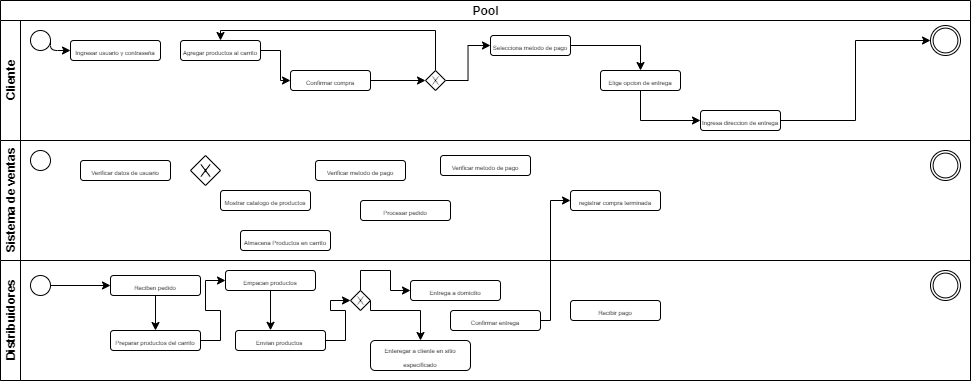

The diagram above was exported from draw.io. Its source (the exported page's mxGraphModel, read from the mxfile embedded in the PNG):
<mxGraphModel dx="204" dy="228" grid="1" gridSize="10" guides="1" tooltips="1" connect="1" arrows="1" fold="1" page="1" pageScale="1" pageWidth="850" pageHeight="1100" background="#ffffff" math="0" shadow="0">
  <root>
    <mxCell id="0" />
    <mxCell id="1" parent="0" />
    <mxCell id="LAef1w2Ub8PIJbOYtXi8-1" value="Pool" style="swimlane;html=1;childLayout=stackLayout;resizeParent=1;resizeParentMax=0;horizontal=1;startSize=20;horizontalStack=0;" vertex="1" parent="1">
      <mxGeometry x="110" width="970" height="380" as="geometry" />
    </mxCell>
    <mxCell id="LAef1w2Ub8PIJbOYtXi8-2" value="Cliente" style="swimlane;html=1;startSize=20;horizontal=0;" vertex="1" parent="LAef1w2Ub8PIJbOYtXi8-1">
      <mxGeometry y="20" width="970" height="120" as="geometry" />
    </mxCell>
    <mxCell id="LAef1w2Ub8PIJbOYtXi8-5" value="" style="shape=mxgraph.bpmn.shape;html=1;verticalLabelPosition=bottom;labelBackgroundColor=#ffffff;verticalAlign=top;align=center;perimeter=ellipsePerimeter;outlineConnect=0;outline=standard;symbol=general;" vertex="1" parent="LAef1w2Ub8PIJbOYtXi8-2">
      <mxGeometry x="30" y="10" width="20" height="20" as="geometry" />
    </mxCell>
    <mxCell id="LAef1w2Ub8PIJbOYtXi8-7" value="&lt;font style=&quot;font-size: 6px&quot;&gt;Ingresar usuario y contraseña&lt;/font&gt;" style="rounded=1;whiteSpace=wrap;html=1;" vertex="1" parent="LAef1w2Ub8PIJbOYtXi8-2">
      <mxGeometry x="70" y="20" width="90" height="20" as="geometry" />
    </mxCell>
    <mxCell id="LAef1w2Ub8PIJbOYtXi8-6" value="" style="endArrow=classic;html=1;exitX=1;exitY=0.5;exitDx=0;exitDy=0;" edge="1" parent="LAef1w2Ub8PIJbOYtXi8-2" source="LAef1w2Ub8PIJbOYtXi8-5" target="LAef1w2Ub8PIJbOYtXi8-7">
      <mxGeometry width="50" height="50" relative="1" as="geometry">
        <mxPoint x="40" y="90" as="sourcePoint" />
        <mxPoint x="70" y="30" as="targetPoint" />
        <Array as="points">
          <mxPoint x="50" y="30" />
        </Array>
      </mxGeometry>
    </mxCell>
    <mxCell id="LAef1w2Ub8PIJbOYtXi8-68" style="edgeStyle=orthogonalEdgeStyle;rounded=0;orthogonalLoop=1;jettySize=auto;html=1;exitX=1;exitY=0.5;exitDx=0;exitDy=0;entryX=0;entryY=0.5;entryDx=0;entryDy=0;" edge="1" parent="LAef1w2Ub8PIJbOYtXi8-2" source="LAef1w2Ub8PIJbOYtXi8-15" target="LAef1w2Ub8PIJbOYtXi8-17">
      <mxGeometry relative="1" as="geometry" />
    </mxCell>
    <mxCell id="LAef1w2Ub8PIJbOYtXi8-15" value="&lt;font style=&quot;font-size: 6px&quot;&gt;Agregar productos al carrito&lt;/font&gt;" style="rounded=1;whiteSpace=wrap;html=1;" vertex="1" parent="LAef1w2Ub8PIJbOYtXi8-2">
      <mxGeometry x="180" y="20" width="80" height="20" as="geometry" />
    </mxCell>
    <mxCell id="LAef1w2Ub8PIJbOYtXi8-70" style="edgeStyle=orthogonalEdgeStyle;rounded=0;orthogonalLoop=1;jettySize=auto;html=1;exitX=1;exitY=0.5;exitDx=0;exitDy=0;entryX=0;entryY=0.5;entryDx=0;entryDy=0;" edge="1" parent="LAef1w2Ub8PIJbOYtXi8-2" source="LAef1w2Ub8PIJbOYtXi8-17" target="LAef1w2Ub8PIJbOYtXi8-69">
      <mxGeometry relative="1" as="geometry" />
    </mxCell>
    <mxCell id="LAef1w2Ub8PIJbOYtXi8-17" value="&lt;font style=&quot;font-size: 6px&quot;&gt;Confirmar compra&lt;/font&gt;" style="rounded=1;whiteSpace=wrap;html=1;" vertex="1" parent="LAef1w2Ub8PIJbOYtXi8-2">
      <mxGeometry x="290" y="50" width="80" height="20" as="geometry" />
    </mxCell>
    <mxCell id="LAef1w2Ub8PIJbOYtXi8-73" style="edgeStyle=orthogonalEdgeStyle;rounded=0;orthogonalLoop=1;jettySize=auto;html=1;exitX=1;exitY=0.5;exitDx=0;exitDy=0;entryX=0.5;entryY=0;entryDx=0;entryDy=0;" edge="1" parent="LAef1w2Ub8PIJbOYtXi8-2" source="LAef1w2Ub8PIJbOYtXi8-18" target="LAef1w2Ub8PIJbOYtXi8-19">
      <mxGeometry relative="1" as="geometry" />
    </mxCell>
    <mxCell id="LAef1w2Ub8PIJbOYtXi8-18" value="&lt;font style=&quot;font-size: 6px&quot;&gt;Selecciona metodo de pago&lt;/font&gt;" style="rounded=1;whiteSpace=wrap;html=1;" vertex="1" parent="LAef1w2Ub8PIJbOYtXi8-2">
      <mxGeometry x="490" y="15" width="80" height="20" as="geometry" />
    </mxCell>
    <mxCell id="LAef1w2Ub8PIJbOYtXi8-74" style="edgeStyle=orthogonalEdgeStyle;rounded=0;orthogonalLoop=1;jettySize=auto;html=1;exitX=0.5;exitY=1;exitDx=0;exitDy=0;entryX=0;entryY=0.5;entryDx=0;entryDy=0;" edge="1" parent="LAef1w2Ub8PIJbOYtXi8-2" source="LAef1w2Ub8PIJbOYtXi8-19" target="LAef1w2Ub8PIJbOYtXi8-20">
      <mxGeometry relative="1" as="geometry" />
    </mxCell>
    <mxCell id="LAef1w2Ub8PIJbOYtXi8-19" value="&lt;font style=&quot;font-size: 6px&quot;&gt;Elige opcion de entrega&lt;/font&gt;" style="rounded=1;whiteSpace=wrap;html=1;" vertex="1" parent="LAef1w2Ub8PIJbOYtXi8-2">
      <mxGeometry x="600" y="50" width="80" height="20" as="geometry" />
    </mxCell>
    <mxCell id="LAef1w2Ub8PIJbOYtXi8-75" style="edgeStyle=orthogonalEdgeStyle;rounded=0;orthogonalLoop=1;jettySize=auto;html=1;exitX=1;exitY=0.5;exitDx=0;exitDy=0;entryX=0;entryY=0.5;entryDx=0;entryDy=0;" edge="1" parent="LAef1w2Ub8PIJbOYtXi8-2" source="LAef1w2Ub8PIJbOYtXi8-20" target="LAef1w2Ub8PIJbOYtXi8-21">
      <mxGeometry relative="1" as="geometry" />
    </mxCell>
    <mxCell id="LAef1w2Ub8PIJbOYtXi8-20" value="&lt;font style=&quot;font-size: 6px&quot;&gt;Ingresa direccion de entrega&lt;/font&gt;" style="rounded=1;whiteSpace=wrap;html=1;" vertex="1" parent="LAef1w2Ub8PIJbOYtXi8-2">
      <mxGeometry x="700" y="90" width="80" height="20" as="geometry" />
    </mxCell>
    <mxCell id="LAef1w2Ub8PIJbOYtXi8-21" value="" style="shape=mxgraph.bpmn.shape;html=1;verticalLabelPosition=bottom;labelBackgroundColor=#ffffff;verticalAlign=top;align=center;perimeter=ellipsePerimeter;outlineConnect=0;outline=throwing;symbol=general;" vertex="1" parent="LAef1w2Ub8PIJbOYtXi8-2">
      <mxGeometry x="930" y="5" width="30" height="30" as="geometry" />
    </mxCell>
    <mxCell id="LAef1w2Ub8PIJbOYtXi8-71" style="edgeStyle=orthogonalEdgeStyle;rounded=0;orthogonalLoop=1;jettySize=auto;html=1;exitX=0.5;exitY=0;exitDx=0;exitDy=0;entryX=0.5;entryY=0;entryDx=0;entryDy=0;" edge="1" parent="LAef1w2Ub8PIJbOYtXi8-2" source="LAef1w2Ub8PIJbOYtXi8-69" target="LAef1w2Ub8PIJbOYtXi8-15">
      <mxGeometry relative="1" as="geometry">
        <Array as="points">
          <mxPoint x="435" y="10" />
          <mxPoint x="220" y="10" />
        </Array>
      </mxGeometry>
    </mxCell>
    <mxCell id="LAef1w2Ub8PIJbOYtXi8-72" style="edgeStyle=orthogonalEdgeStyle;rounded=0;orthogonalLoop=1;jettySize=auto;html=1;exitX=1;exitY=0.5;exitDx=0;exitDy=0;entryX=0;entryY=0.5;entryDx=0;entryDy=0;" edge="1" parent="LAef1w2Ub8PIJbOYtXi8-2" source="LAef1w2Ub8PIJbOYtXi8-69" target="LAef1w2Ub8PIJbOYtXi8-18">
      <mxGeometry relative="1" as="geometry" />
    </mxCell>
    <mxCell id="LAef1w2Ub8PIJbOYtXi8-69" value="" style="shape=mxgraph.bpmn.shape;html=1;verticalLabelPosition=bottom;labelBackgroundColor=#ffffff;verticalAlign=top;align=center;perimeter=rhombusPerimeter;background=gateway;outlineConnect=0;outline=none;symbol=exclusiveGw;" vertex="1" parent="LAef1w2Ub8PIJbOYtXi8-2">
      <mxGeometry x="425" y="50" width="20" height="20" as="geometry" />
    </mxCell>
    <mxCell id="LAef1w2Ub8PIJbOYtXi8-4" value="Sistema de ventas" style="swimlane;html=1;startSize=20;horizontal=0;" vertex="1" parent="LAef1w2Ub8PIJbOYtXi8-1">
      <mxGeometry y="140" width="970" height="120" as="geometry" />
    </mxCell>
    <mxCell id="LAef1w2Ub8PIJbOYtXi8-22" value="" style="shape=mxgraph.bpmn.shape;html=1;verticalLabelPosition=bottom;labelBackgroundColor=#ffffff;verticalAlign=top;align=center;perimeter=ellipsePerimeter;outlineConnect=0;outline=throwing;symbol=general;" vertex="1" parent="LAef1w2Ub8PIJbOYtXi8-4">
      <mxGeometry x="930" y="10" width="30" height="30" as="geometry" />
    </mxCell>
    <mxCell id="LAef1w2Ub8PIJbOYtXi8-24" value="&lt;font style=&quot;font-size: 6px&quot;&gt;Verificar datos de usuario&lt;/font&gt;" style="rounded=1;whiteSpace=wrap;html=1;" vertex="1" parent="LAef1w2Ub8PIJbOYtXi8-4">
      <mxGeometry x="80" y="20" width="90" height="20" as="geometry" />
    </mxCell>
    <mxCell id="LAef1w2Ub8PIJbOYtXi8-25" value="" style="shape=mxgraph.bpmn.shape;html=1;verticalLabelPosition=bottom;labelBackgroundColor=#ffffff;verticalAlign=top;align=center;perimeter=ellipsePerimeter;outlineConnect=0;outline=standard;symbol=general;" vertex="1" parent="LAef1w2Ub8PIJbOYtXi8-4">
      <mxGeometry x="30" y="10" width="20" height="20" as="geometry" />
    </mxCell>
    <mxCell id="LAef1w2Ub8PIJbOYtXi8-27" value="&lt;font style=&quot;font-size: 6px&quot;&gt;Mostrar catalogo de productos&lt;/font&gt;" style="rounded=1;whiteSpace=wrap;html=1;" vertex="1" parent="LAef1w2Ub8PIJbOYtXi8-4">
      <mxGeometry x="220" y="50" width="90" height="20" as="geometry" />
    </mxCell>
    <mxCell id="LAef1w2Ub8PIJbOYtXi8-28" value="" style="shape=mxgraph.bpmn.shape;html=1;verticalLabelPosition=bottom;labelBackgroundColor=#ffffff;verticalAlign=top;align=center;perimeter=rhombusPerimeter;background=gateway;outlineConnect=0;outline=none;symbol=exclusiveGw;" vertex="1" parent="LAef1w2Ub8PIJbOYtXi8-4">
      <mxGeometry x="190" y="15" width="30" height="30" as="geometry" />
    </mxCell>
    <mxCell id="LAef1w2Ub8PIJbOYtXi8-29" value="&lt;font style=&quot;font-size: 6px&quot;&gt;Almacena Productos en carrito&lt;/font&gt;" style="rounded=1;whiteSpace=wrap;html=1;" vertex="1" parent="LAef1w2Ub8PIJbOYtXi8-4">
      <mxGeometry x="240" y="90" width="90" height="20" as="geometry" />
    </mxCell>
    <mxCell id="LAef1w2Ub8PIJbOYtXi8-30" value="&lt;font style=&quot;font-size: 6px&quot;&gt;Verificar metodo de pago&lt;/font&gt;" style="rounded=1;whiteSpace=wrap;html=1;" vertex="1" parent="LAef1w2Ub8PIJbOYtXi8-4">
      <mxGeometry x="315" y="20" width="90" height="20" as="geometry" />
    </mxCell>
    <mxCell id="LAef1w2Ub8PIJbOYtXi8-31" value="&lt;font style=&quot;font-size: 6px&quot;&gt;Procesar pedido&lt;/font&gt;" style="rounded=1;whiteSpace=wrap;html=1;" vertex="1" parent="LAef1w2Ub8PIJbOYtXi8-4">
      <mxGeometry x="360" y="60" width="90" height="20" as="geometry" />
    </mxCell>
    <mxCell id="LAef1w2Ub8PIJbOYtXi8-35" value="&lt;font style=&quot;font-size: 6px&quot;&gt;registrar compra terminada&lt;/font&gt;" style="rounded=1;whiteSpace=wrap;html=1;" vertex="1" parent="LAef1w2Ub8PIJbOYtXi8-4">
      <mxGeometry x="570" y="50" width="90" height="20" as="geometry" />
    </mxCell>
    <mxCell id="LAef1w2Ub8PIJbOYtXi8-33" value="&lt;font style=&quot;font-size: 6px&quot;&gt;Verificar metodo de pago&lt;/font&gt;" style="rounded=1;whiteSpace=wrap;html=1;" vertex="1" parent="LAef1w2Ub8PIJbOYtXi8-4">
      <mxGeometry x="440" y="15" width="90" height="20" as="geometry" />
    </mxCell>
    <mxCell id="LAef1w2Ub8PIJbOYtXi8-3" value="Distribuidores" style="swimlane;html=1;startSize=20;horizontal=0;" vertex="1" parent="LAef1w2Ub8PIJbOYtXi8-1">
      <mxGeometry y="260" width="970" height="120" as="geometry" />
    </mxCell>
    <mxCell id="LAef1w2Ub8PIJbOYtXi8-23" value="" style="shape=mxgraph.bpmn.shape;html=1;verticalLabelPosition=bottom;labelBackgroundColor=#ffffff;verticalAlign=top;align=center;perimeter=ellipsePerimeter;outlineConnect=0;outline=throwing;symbol=general;" vertex="1" parent="LAef1w2Ub8PIJbOYtXi8-3">
      <mxGeometry x="930" y="10" width="30" height="30" as="geometry" />
    </mxCell>
    <mxCell id="LAef1w2Ub8PIJbOYtXi8-55" style="edgeStyle=orthogonalEdgeStyle;rounded=0;orthogonalLoop=1;jettySize=auto;html=1;exitX=0.5;exitY=1;exitDx=0;exitDy=0;entryX=0.5;entryY=0;entryDx=0;entryDy=0;" edge="1" parent="LAef1w2Ub8PIJbOYtXi8-3" source="LAef1w2Ub8PIJbOYtXi8-32" target="LAef1w2Ub8PIJbOYtXi8-39">
      <mxGeometry relative="1" as="geometry" />
    </mxCell>
    <mxCell id="LAef1w2Ub8PIJbOYtXi8-32" value="&lt;font style=&quot;font-size: 6px&quot;&gt;Reciben pedido&lt;/font&gt;" style="rounded=1;whiteSpace=wrap;html=1;" vertex="1" parent="LAef1w2Ub8PIJbOYtXi8-3">
      <mxGeometry x="110" y="15" width="90" height="20" as="geometry" />
    </mxCell>
    <mxCell id="LAef1w2Ub8PIJbOYtXi8-34" value="&lt;font style=&quot;font-size: 6px&quot;&gt;Entrega a domicilio&lt;/font&gt;" style="rounded=1;whiteSpace=wrap;html=1;" vertex="1" parent="LAef1w2Ub8PIJbOYtXi8-3">
      <mxGeometry x="410" y="20" width="90" height="20" as="geometry" />
    </mxCell>
    <mxCell id="LAef1w2Ub8PIJbOYtXi8-54" style="edgeStyle=orthogonalEdgeStyle;rounded=0;orthogonalLoop=1;jettySize=auto;html=1;exitX=1;exitY=0.5;exitDx=0;exitDy=0;entryX=0;entryY=0.5;entryDx=0;entryDy=0;" edge="1" parent="LAef1w2Ub8PIJbOYtXi8-3" source="LAef1w2Ub8PIJbOYtXi8-37" target="LAef1w2Ub8PIJbOYtXi8-32">
      <mxGeometry relative="1" as="geometry" />
    </mxCell>
    <mxCell id="LAef1w2Ub8PIJbOYtXi8-37" value="" style="shape=mxgraph.bpmn.shape;html=1;verticalLabelPosition=bottom;labelBackgroundColor=#ffffff;verticalAlign=top;align=center;perimeter=ellipsePerimeter;outlineConnect=0;outline=standard;symbol=general;" vertex="1" parent="LAef1w2Ub8PIJbOYtXi8-3">
      <mxGeometry x="30" y="15" width="20" height="20" as="geometry" />
    </mxCell>
    <mxCell id="LAef1w2Ub8PIJbOYtXi8-56" style="edgeStyle=orthogonalEdgeStyle;rounded=0;orthogonalLoop=1;jettySize=auto;html=1;exitX=1;exitY=0.5;exitDx=0;exitDy=0;entryX=0;entryY=0.5;entryDx=0;entryDy=0;" edge="1" parent="LAef1w2Ub8PIJbOYtXi8-3" source="LAef1w2Ub8PIJbOYtXi8-39" target="LAef1w2Ub8PIJbOYtXi8-40">
      <mxGeometry relative="1" as="geometry" />
    </mxCell>
    <mxCell id="LAef1w2Ub8PIJbOYtXi8-39" value="&lt;font style=&quot;font-size: 6px&quot;&gt;Preparar productos del carrito&lt;/font&gt;" style="rounded=1;whiteSpace=wrap;html=1;" vertex="1" parent="LAef1w2Ub8PIJbOYtXi8-3">
      <mxGeometry x="110" y="70" width="90" height="20" as="geometry" />
    </mxCell>
    <mxCell id="LAef1w2Ub8PIJbOYtXi8-57" style="edgeStyle=orthogonalEdgeStyle;rounded=0;orthogonalLoop=1;jettySize=auto;html=1;exitX=0.5;exitY=1;exitDx=0;exitDy=0;entryX=0.389;entryY=-0.01;entryDx=0;entryDy=0;entryPerimeter=0;" edge="1" parent="LAef1w2Ub8PIJbOYtXi8-3" source="LAef1w2Ub8PIJbOYtXi8-40" target="LAef1w2Ub8PIJbOYtXi8-41">
      <mxGeometry relative="1" as="geometry" />
    </mxCell>
    <mxCell id="LAef1w2Ub8PIJbOYtXi8-40" value="&lt;font style=&quot;font-size: 6px&quot;&gt;Empacan productos&lt;/font&gt;" style="rounded=1;whiteSpace=wrap;html=1;" vertex="1" parent="LAef1w2Ub8PIJbOYtXi8-3">
      <mxGeometry x="225" y="10" width="90" height="20" as="geometry" />
    </mxCell>
    <mxCell id="LAef1w2Ub8PIJbOYtXi8-58" style="edgeStyle=orthogonalEdgeStyle;rounded=0;orthogonalLoop=1;jettySize=auto;html=1;exitX=1;exitY=0.5;exitDx=0;exitDy=0;entryX=0;entryY=0.5;entryDx=0;entryDy=0;" edge="1" parent="LAef1w2Ub8PIJbOYtXi8-3" source="LAef1w2Ub8PIJbOYtXi8-41" target="LAef1w2Ub8PIJbOYtXi8-42">
      <mxGeometry relative="1" as="geometry" />
    </mxCell>
    <mxCell id="LAef1w2Ub8PIJbOYtXi8-41" value="&lt;font style=&quot;font-size: 6px&quot;&gt;Envian productos&amp;nbsp;&lt;/font&gt;" style="rounded=1;whiteSpace=wrap;html=1;" vertex="1" parent="LAef1w2Ub8PIJbOYtXi8-3">
      <mxGeometry x="235" y="70" width="90" height="20" as="geometry" />
    </mxCell>
    <mxCell id="LAef1w2Ub8PIJbOYtXi8-59" style="edgeStyle=orthogonalEdgeStyle;rounded=0;orthogonalLoop=1;jettySize=auto;html=1;exitX=0.5;exitY=0;exitDx=0;exitDy=0;entryX=0;entryY=0.5;entryDx=0;entryDy=0;" edge="1" parent="LAef1w2Ub8PIJbOYtXi8-3" source="LAef1w2Ub8PIJbOYtXi8-42" target="LAef1w2Ub8PIJbOYtXi8-34">
      <mxGeometry relative="1" as="geometry" />
    </mxCell>
    <mxCell id="LAef1w2Ub8PIJbOYtXi8-61" style="edgeStyle=orthogonalEdgeStyle;rounded=0;orthogonalLoop=1;jettySize=auto;html=1;exitX=1;exitY=0.5;exitDx=0;exitDy=0;" edge="1" parent="LAef1w2Ub8PIJbOYtXi8-3" source="LAef1w2Ub8PIJbOYtXi8-42" target="LAef1w2Ub8PIJbOYtXi8-60">
      <mxGeometry relative="1" as="geometry">
        <Array as="points">
          <mxPoint x="370" y="50" />
          <mxPoint x="420" y="50" />
        </Array>
      </mxGeometry>
    </mxCell>
    <mxCell id="LAef1w2Ub8PIJbOYtXi8-42" value="" style="shape=mxgraph.bpmn.shape;html=1;verticalLabelPosition=bottom;labelBackgroundColor=#ffffff;verticalAlign=top;align=center;perimeter=rhombusPerimeter;background=gateway;outlineConnect=0;outline=none;symbol=exclusiveGw;" vertex="1" parent="LAef1w2Ub8PIJbOYtXi8-3">
      <mxGeometry x="350" y="30" width="20" height="20" as="geometry" />
    </mxCell>
    <mxCell id="LAef1w2Ub8PIJbOYtXi8-52" value="&lt;font style=&quot;font-size: 6px&quot;&gt;Confirmar entrega&lt;/font&gt;" style="rounded=1;whiteSpace=wrap;html=1;" vertex="1" parent="LAef1w2Ub8PIJbOYtXi8-3">
      <mxGeometry x="450" y="50" width="90" height="20" as="geometry" />
    </mxCell>
    <mxCell id="LAef1w2Ub8PIJbOYtXi8-53" value="&lt;font style=&quot;font-size: 6px&quot;&gt;Recibir pago&lt;/font&gt;" style="rounded=1;whiteSpace=wrap;html=1;" vertex="1" parent="LAef1w2Ub8PIJbOYtXi8-3">
      <mxGeometry x="570" y="40" width="90" height="20" as="geometry" />
    </mxCell>
    <mxCell id="LAef1w2Ub8PIJbOYtXi8-60" value="&lt;font style=&quot;font-size: 6px&quot;&gt;Enteregar a cliente en sitio especificado&lt;/font&gt;" style="rounded=1;whiteSpace=wrap;html=1;" vertex="1" parent="LAef1w2Ub8PIJbOYtXi8-3">
      <mxGeometry x="370" y="80" width="100" height="30" as="geometry" />
    </mxCell>
    <mxCell id="LAef1w2Ub8PIJbOYtXi8-62" style="edgeStyle=orthogonalEdgeStyle;rounded=0;orthogonalLoop=1;jettySize=auto;html=1;exitX=1;exitY=0.5;exitDx=0;exitDy=0;entryX=0;entryY=0.5;entryDx=0;entryDy=0;" edge="1" parent="LAef1w2Ub8PIJbOYtXi8-1" source="LAef1w2Ub8PIJbOYtXi8-52" target="LAef1w2Ub8PIJbOYtXi8-35">
      <mxGeometry relative="1" as="geometry">
        <Array as="points">
          <mxPoint x="550" y="320" />
          <mxPoint x="550" y="200" />
        </Array>
      </mxGeometry>
    </mxCell>
  </root>
</mxGraphModel>